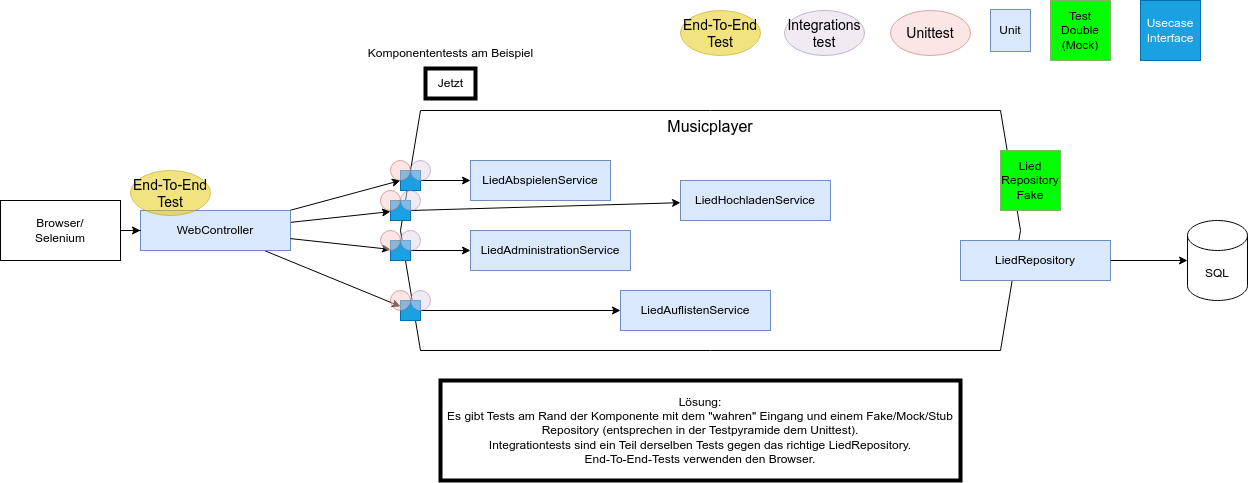

The diagram above was exported from draw.io. Its source (the exported page's mxGraphModel, read from the mxfile embedded in the PNG):
<mxGraphModel dx="1877" dy="523" grid="1" gridSize="10" guides="1" tooltips="1" connect="1" arrows="1" fold="1" page="1" pageScale="1" pageWidth="827" pageHeight="1169" background="#FFFFFF" math="0" shadow="0">
  <root>
    <mxCell id="0" />
    <mxCell id="1" style="" parent="0" />
    <mxCell id="2" value="Musicplayer" style="shape=hexagon;perimeter=hexagonPerimeter2;whiteSpace=wrap;html=1;fixedSize=1;verticalAlign=top;fontSize=16;" parent="1" vertex="1">
      <mxGeometry x="40" y="140" width="620" height="240" as="geometry" />
    </mxCell>
    <mxCell id="3" value="Komponententests am Beispiel" style="text;html=1;align=center;verticalAlign=middle;resizable=0;points=[];autosize=1;strokeColor=none;fillColor=none;" parent="1" vertex="1">
      <mxGeometry x="-5" y="68" width="190" height="30" as="geometry" />
    </mxCell>
    <mxCell id="4" value="Jetzt" style="text;html=1;align=center;verticalAlign=middle;resizable=0;points=[];autosize=1;strokeColor=default;fillColor=none;strokeWidth=4;" parent="1" vertex="1">
      <mxGeometry x="65" y="98" width="50" height="30" as="geometry" />
    </mxCell>
    <mxCell id="5" value="LiedAbspielenService" style="rounded=0;whiteSpace=wrap;html=1;fillColor=#dae8fc;strokeColor=#6c8ebf;" parent="1" vertex="1">
      <mxGeometry x="110" y="190" width="140" height="40" as="geometry" />
    </mxCell>
    <mxCell id="6" value="LiedAdministrationService" style="rounded=0;whiteSpace=wrap;html=1;fillColor=#dae8fc;strokeColor=#6c8ebf;" parent="1" vertex="1">
      <mxGeometry x="110" y="260" width="160" height="40" as="geometry" />
    </mxCell>
    <mxCell id="7" value="LiedHochladenService" style="rounded=0;whiteSpace=wrap;html=1;fillColor=#dae8fc;strokeColor=#6c8ebf;" parent="1" vertex="1">
      <mxGeometry x="320" y="210" width="150" height="40" as="geometry" />
    </mxCell>
    <mxCell id="8" value="LiedAuflistenService" style="rounded=0;whiteSpace=wrap;html=1;fillColor=#dae8fc;strokeColor=#6c8ebf;" parent="1" vertex="1">
      <mxGeometry x="260" y="320" width="150" height="40" as="geometry" />
    </mxCell>
    <mxCell id="16" value="Unit" style="rounded=0;whiteSpace=wrap;html=1;fillColor=#dae8fc;strokeColor=#6c8ebf;" parent="1" vertex="1">
      <mxGeometry x="630" y="39" width="40" height="42" as="geometry" />
    </mxCell>
    <mxCell id="17" value="LiedRepository" style="rounded=0;whiteSpace=wrap;html=1;fillColor=#dae8fc;strokeColor=#6c8ebf;" parent="1" vertex="1">
      <mxGeometry x="600" y="270" width="150" height="40" as="geometry" />
    </mxCell>
    <mxCell id="78" style="rounded=0;orthogonalLoop=1;jettySize=auto;html=1;entryX=0;entryY=0.5;entryDx=0;entryDy=0;exitX=1;exitY=0.5;exitDx=0;exitDy=0;" parent="1" source="98" target="5" edge="1">
      <mxGeometry relative="1" as="geometry">
        <mxPoint x="76.78145108983654" y="218.85827970937703" as="sourcePoint" />
      </mxGeometry>
    </mxCell>
    <mxCell id="79" style="rounded=0;orthogonalLoop=1;jettySize=auto;html=1;" parent="1" source="101" target="6" edge="1">
      <mxGeometry relative="1" as="geometry">
        <mxPoint x="40" y="290" as="sourcePoint" />
      </mxGeometry>
    </mxCell>
    <mxCell id="80" style="rounded=0;orthogonalLoop=1;jettySize=auto;html=1;" parent="1" source="102" target="8" edge="1">
      <mxGeometry relative="1" as="geometry" />
    </mxCell>
    <mxCell id="81" style="rounded=0;orthogonalLoop=1;jettySize=auto;html=1;exitX=1;exitY=0.5;exitDx=0;exitDy=0;" parent="1" source="99" target="7" edge="1">
      <mxGeometry relative="1" as="geometry" />
    </mxCell>
    <mxCell id="103" style="rounded=0;orthogonalLoop=1;jettySize=auto;html=1;entryX=0;entryY=0.5;entryDx=0;entryDy=0;" edge="1" parent="1" source="18" target="98">
      <mxGeometry relative="1" as="geometry" />
    </mxCell>
    <mxCell id="106" style="rounded=0;orthogonalLoop=1;jettySize=auto;html=1;" edge="1" parent="1" source="18" target="102">
      <mxGeometry relative="1" as="geometry" />
    </mxCell>
    <mxCell id="107" style="rounded=0;orthogonalLoop=1;jettySize=auto;html=1;" edge="1" parent="1" source="18" target="99">
      <mxGeometry relative="1" as="geometry" />
    </mxCell>
    <mxCell id="18" value="WebController" style="rounded=0;whiteSpace=wrap;html=1;fillColor=#dae8fc;strokeColor=#6c8ebf;" parent="1" vertex="1">
      <mxGeometry x="-220" y="240" width="150" height="40" as="geometry" />
    </mxCell>
    <mxCell id="19" value="SQL" style="shape=cylinder3;whiteSpace=wrap;html=1;boundedLbl=1;backgroundOutline=1;size=15;" parent="1" vertex="1">
      <mxGeometry x="827" y="250" width="60" height="80" as="geometry" />
    </mxCell>
    <mxCell id="56" style="edgeStyle=orthogonalEdgeStyle;rounded=0;orthogonalLoop=1;jettySize=auto;html=1;entryX=0;entryY=0.5;entryDx=0;entryDy=0;" parent="1" source="20" target="18" edge="1">
      <mxGeometry relative="1" as="geometry" />
    </mxCell>
    <mxCell id="20" value="Browser/&lt;br&gt;Selenium" style="rounded=0;whiteSpace=wrap;html=1;" parent="1" vertex="1">
      <mxGeometry x="-360" y="230" width="120" height="60" as="geometry" />
    </mxCell>
    <mxCell id="57" style="edgeStyle=orthogonalEdgeStyle;rounded=0;orthogonalLoop=1;jettySize=auto;html=1;entryX=0;entryY=0.5;entryDx=0;entryDy=0;entryPerimeter=0;" parent="1" source="17" target="19" edge="1">
      <mxGeometry relative="1" as="geometry" />
    </mxCell>
    <mxCell id="83" value="Lösung:&lt;br&gt;Es gibt Tests am Rand der Komponente mit dem &quot;wahren&quot; Eingang und einem Fake/Mock/Stub Repository (entsprechen in der Testpyramide dem Unittest).&lt;br&gt;Integrationtests sind ein Teil derselben Tests gegen das richtige LiedRepository.&lt;br&gt;End-To-End-Tests verwenden den Browser." style="text;html=1;strokeColor=default;fillColor=none;align=center;verticalAlign=middle;whiteSpace=wrap;rounded=0;strokeWidth=4;" parent="1" vertex="1">
      <mxGeometry x="80" y="410" width="520" height="100" as="geometry" />
    </mxCell>
    <mxCell id="84" value="Test Double (Mock)" style="whiteSpace=wrap;html=1;aspect=fixed;fillColor=#00FF00;strokeColor=#82b366;" parent="1" vertex="1">
      <mxGeometry x="690" y="30" width="60" height="60" as="geometry" />
    </mxCell>
    <mxCell id="97" value="Usecase&lt;br&gt;Interface" style="whiteSpace=wrap;html=1;aspect=fixed;fillColor=#1ba1e2;strokeColor=#006EAF;fontColor=#ffffff;" vertex="1" parent="1">
      <mxGeometry x="780" y="30" width="60" height="60" as="geometry" />
    </mxCell>
    <mxCell id="98" value="" style="whiteSpace=wrap;html=1;aspect=fixed;fillColor=#1ba1e2;strokeColor=#006EAF;fontColor=#ffffff;" vertex="1" parent="1">
      <mxGeometry x="40" y="200" width="20" height="20" as="geometry" />
    </mxCell>
    <mxCell id="99" value="" style="whiteSpace=wrap;html=1;aspect=fixed;fillColor=#1ba1e2;strokeColor=#006EAF;fontColor=#ffffff;" vertex="1" parent="1">
      <mxGeometry x="30" y="230" width="20" height="20" as="geometry" />
    </mxCell>
    <mxCell id="101" value="" style="whiteSpace=wrap;html=1;aspect=fixed;fillColor=#1ba1e2;strokeColor=#006EAF;fontColor=#ffffff;" vertex="1" parent="1">
      <mxGeometry x="30" y="270" width="20" height="20" as="geometry" />
    </mxCell>
    <mxCell id="102" value="" style="whiteSpace=wrap;html=1;aspect=fixed;fillColor=#1ba1e2;strokeColor=#006EAF;fontColor=#ffffff;" vertex="1" parent="1">
      <mxGeometry x="40" y="330" width="20" height="20" as="geometry" />
    </mxCell>
    <mxCell id="105" style="rounded=0;orthogonalLoop=1;jettySize=auto;html=1;" edge="1" parent="1" source="18" target="101">
      <mxGeometry relative="1" as="geometry" />
    </mxCell>
    <mxCell id="108" value="" style="ellipse;whiteSpace=wrap;html=1;fillColor=#f8cecc;strokeColor=#b85450;fontSize=14;opacity=50;" vertex="1" parent="1">
      <mxGeometry x="20" y="220" width="20" height="20" as="geometry" />
    </mxCell>
    <mxCell id="109" value="" style="ellipse;whiteSpace=wrap;html=1;fillColor=#e1d5e7;strokeColor=#9673a6;fontSize=14;opacity=50;" vertex="1" parent="1">
      <mxGeometry x="40" y="220" width="20" height="20" as="geometry" />
    </mxCell>
    <mxCell id="110" value="" style="ellipse;whiteSpace=wrap;html=1;fillColor=#f8cecc;strokeColor=#b85450;fontSize=14;opacity=50;" vertex="1" parent="1">
      <mxGeometry x="20" y="260" width="20" height="20" as="geometry" />
    </mxCell>
    <mxCell id="111" value="" style="ellipse;whiteSpace=wrap;html=1;fillColor=#e1d5e7;strokeColor=#9673a6;fontSize=14;opacity=50;" vertex="1" parent="1">
      <mxGeometry x="40" y="260" width="20" height="20" as="geometry" />
    </mxCell>
    <mxCell id="112" value="" style="ellipse;whiteSpace=wrap;html=1;fillColor=#f8cecc;strokeColor=#b85450;fontSize=14;opacity=50;" vertex="1" parent="1">
      <mxGeometry x="30" y="320" width="20" height="20" as="geometry" />
    </mxCell>
    <mxCell id="113" value="" style="ellipse;whiteSpace=wrap;html=1;fillColor=#e1d5e7;strokeColor=#9673a6;fontSize=14;opacity=50;" vertex="1" parent="1">
      <mxGeometry x="50" y="320" width="20" height="20" as="geometry" />
    </mxCell>
    <mxCell id="23" value="Unittests" parent="0" />
    <mxCell id="52" value="Lied&lt;br&gt;Repository&lt;br&gt;Fake" style="whiteSpace=wrap;html=1;aspect=fixed;fillColor=#00FF00;strokeColor=#82b366;" parent="23" vertex="1">
      <mxGeometry x="640" y="180" width="60" height="60" as="geometry" />
    </mxCell>
    <mxCell id="92" value="Unittest" style="ellipse;whiteSpace=wrap;html=1;fillColor=#f8cecc;strokeColor=#b85450;fontSize=14;opacity=50;" vertex="1" parent="23">
      <mxGeometry x="530" y="40" width="80" height="45" as="geometry" />
    </mxCell>
    <mxCell id="93" value="" style="ellipse;whiteSpace=wrap;html=1;fillColor=#f8cecc;strokeColor=#b85450;fontSize=14;opacity=50;" vertex="1" parent="23">
      <mxGeometry x="30" y="190" width="20" height="20" as="geometry" />
    </mxCell>
    <mxCell id="32" value="Integrationstest" parent="0" />
    <mxCell id="33" value="" style="ellipse;whiteSpace=wrap;html=1;fillColor=#e1d5e7;strokeColor=#9673a6;fontSize=14;opacity=50;" parent="32" vertex="1">
      <mxGeometry x="50" y="190" width="20" height="20" as="geometry" />
    </mxCell>
    <mxCell id="94" value="Integrations&lt;br&gt;test" style="ellipse;whiteSpace=wrap;html=1;fillColor=#e1d5e7;strokeColor=#9673a6;fontSize=14;opacity=50;" vertex="1" parent="32">
      <mxGeometry x="424" y="40" width="80" height="45" as="geometry" />
    </mxCell>
    <mxCell id="44" value="EndToEnd" parent="0" />
    <mxCell id="45" value="End-To-End&lt;br&gt;Test" style="ellipse;whiteSpace=wrap;html=1;fillColor=#e3c800;strokeColor=#B09500;fontSize=14;opacity=50;fontColor=#000000;" parent="44" vertex="1">
      <mxGeometry x="320" y="40" width="80" height="45" as="geometry" />
    </mxCell>
    <mxCell id="46" value="End-To-End&lt;br&gt;Test" style="ellipse;whiteSpace=wrap;html=1;fillColor=#e3c800;strokeColor=#B09500;fontSize=14;opacity=50;fontColor=#000000;" parent="44" vertex="1">
      <mxGeometry x="-230" y="200" width="80" height="45" as="geometry" />
    </mxCell>
  </root>
</mxGraphModel>